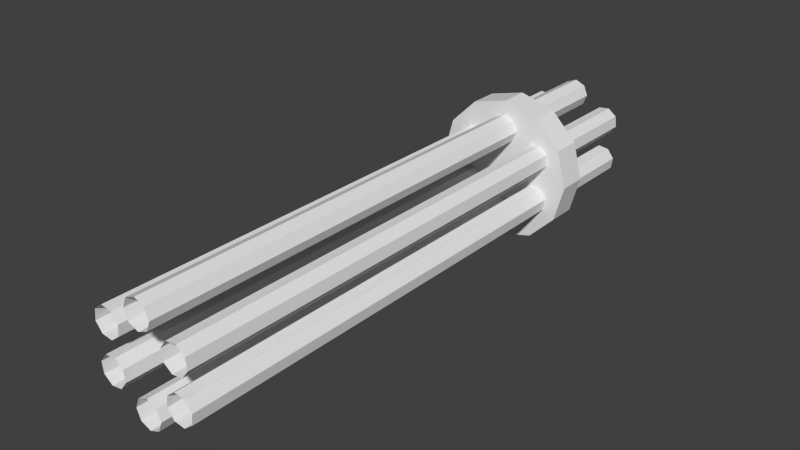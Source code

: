 # Source: UndermountedMiniGun.blend  (saved by Blender 2.71.0; exported with 4.5.12 LTS)
import bpy
from mathutils import Matrix  # noqa: F401  (used for matrix-valued properties, if any)

bpy.ops.wm.read_factory_settings(use_empty=True)
scene = bpy.context.scene
scene.name = 'Scene'

# ---- collections
col_collection_1 = bpy.data.collections.new('Collection 1'); scene.collection.children.link(col_collection_1)

# ---- world
world_world = bpy.data.worlds.new('World'); scene.world = world_world
world_world.color = (0.05088, 0.05088, 0.05088)
world_world.use_sun_shadow = False
world_world.sun_shadow_jitter_overblur = 0.0
world_world.cycles.sampling_method = 'MANUAL'
world_world.cycles.sample_map_resolution = 256

# ---- meshes
me_cylinder_001 = bpy.data.meshes.new('Cylinder.001')
me_cylinder_001.from_pydata([(8.0, 4.0, -1.868e-07), (-32.0, 4.0, -2.936e-06), (8.0, 3.707, 0.7071), (-32.0, 3.707, 0.7071), (8.0, 3.0, 1.0), (-32.0, 3.0, 1.0), (8.0, 2.293, 0.7071), (-32.0, 2.293, 0.7071), (8.0, 2.0, 5.165e-08), (-32.0, 2.0, -2.638e-06), (8.0, 2.293, -0.7071), (-32.0, 2.293, -0.7071), (8.0, 3.0, -1.0), (-32.0, 3.0, -1.0), (8.0, 3.707, -0.7071), (-32.0, 3.707, -0.7071), (-1.0, 5.0, -8.901e-07), (1.0, 5.0, -7.391e-07), (-1.0, 4.33, -2.5), (1.0, 4.33, -2.5), (-1.0, 2.5, -4.33), (1.0, 2.5, -4.33), (-1.0, -8.702e-07, -5.0), (1.0, -1.196e-06, -5.0), (-1.0, -2.5, -4.33), (1.0, -2.5, -4.33), (-1.0, -4.33, -2.5), (1.0, -4.33, -2.5), (-1.0, -5.0, -1.587e-08), (1.0, -5.0, 1.351e-07), (-1.0, -4.33, 2.5), (1.0, -4.33, 2.5), (-1.0, -2.5, 4.33), (1.0, -2.5, 4.33), (-1.0, -1.347e-06, 5.0), (1.0, -1.673e-06, 5.0), (-1.0, 2.5, 4.33), (1.0, 2.5, 4.33), (-1.0, 4.33, 2.5), (1.0, 4.33, 2.5)], [], [(0, 1, 3, 2), (2, 3, 5, 4), (4, 5, 7, 6), (6, 7, 9, 8), (8, 9, 11, 10), (10, 11, 13, 12), (12, 13, 15, 14), (14, 15, 1, 0), (16, 17, 19, 18), (18, 19, 21, 20), (20, 21, 23, 22), (22, 23, 25, 24), (24, 25, 27, 26), (26, 27, 29, 28), (28, 29, 31, 30), (30, 31, 33, 32), (32, 33, 35, 34), (34, 35, 37, 36), (36, 37, 39, 38), (38, 39, 17, 16), (17, 39, 37, 35, 33, 31, 29, 27, 25, 23, 21, 19), (18, 20, 22, 24, 26, 28, 30, 32, 34, 36, 38, 16)])
_uv = me_cylinder_001.uv_layers.new(name='UVMap')
_uv.uv.foreach_set('vector', [0.875, 0.9572, 0.875, 0.01326, 0.8809, 0.01326, 0.8809, 0.9572, 0.8809, 0.9572, 0.8809, 0.01326, 0.8868, 0.01326, 0.8868, 0.9572, 0.8868, 0.9572, 0.8868, 0.01326, 0.8927, 0.01326, 0.8927, 0.9572, 0.8927, 0.9572, 0.8927, 0.01326, 0.8986, 0.01326, 0.8986, 0.9572, 0.8986, 0.9572, 0.8986, 0.01326, 0.9045, 0.01326, 0.9045, 0.9572, 0.8573, 0.9572, 0.8573, 0.01326, 0.8632, 0.01326, 0.8632, 0.9572, 0.8632, 0.9572, 0.8632, 0.01326, 0.8691, 0.01326, 0.8691, 0.9572, 0.8691, 0.9572, 0.8691, 0.01326, 0.875, 0.01326, 0.875, 0.9572, 0.4692, 0.3942, 0.03207, 0.3942, 0.03207, 0.3577, 0.4692, 0.3577, 0.4692, 0.3577, 0.03207, 0.3577, 0.03207, 0.3213, 0.4692, 0.3213, 0.4692, 0.3213, 0.03207, 0.3213, 0.03207, 0.2849, 0.4692, 0.2849, 0.4692, 0.2849, 0.03207, 0.2849, 0.03207, 0.2485, 0.4692, 0.2485, 0.4692, 0.2485, 0.03207, 0.2485, 0.03207, 0.212, 0.4692, 0.212, 0.4692, 0.212, 0.03207, 0.212, 0.03208, 0.1756, 0.4692, 0.1756, 0.4692, 0.6127, 0.03208, 0.6127, 0.03208, 0.5763, 0.4692, 0.5763, 0.4692, 0.5763, 0.03208, 0.5763, 0.03208, 0.5399, 0.4692, 0.5399, 0.4692, 0.5399, 0.03208, 0.5399, 0.03208, 0.5034, 0.4692, 0.5034, 0.4692, 0.5034, 0.03208, 0.5034, 0.03208, 0.467, 0.4692, 0.467, 0.4692, 0.467, 0.03208, 0.467, 0.03208, 0.4306, 0.4692, 0.4306, 0.4692, 0.4306, 0.03208, 0.4306, 0.03207, 0.3942, 0.4692, 0.3942, 0.03207, 0.3942, 0.03208, 0.4306, 0.03208, 0.467, 0.03208, 0.5034, 0.03208, 0.5399, 0.03208, 0.5763, 0.03208, 0.6127, 0.03207, 0.6491, 0.03207, 0.6856, 0.03207, 0.722, 0.03207, 0.7584, 0.03207, 0.3577, 0.4692, 0.7949, 0.4692, 0.7584, 0.4692, 0.722, 0.4692, 0.6856, 0.4692, 0.6491, 0.4692, 0.6127, 0.4692, 0.5763, 0.4692, 0.5399, 0.4692, 0.5034, 0.4692, 0.467, 0.4692, 0.4306, 0.4692, 0.3942])
me_cylinder_001.use_remesh_preserve_volume = False
me_cylinder_001.use_remesh_preserve_attributes = False
me_cylinder_001.use_mirror_vertex_groups = False
me_cylinder_001.update()

# ---- objects
ob_empty = bpy.data.objects.new('Empty', None)
ob_cylinder = bpy.data.objects.new('Cylinder', me_cylinder_001)

# ---- transforms, parenting, visibility, modifiers, constraints
ob_empty.location = (0.0, 0.0, 0.0)
ob_empty.rotation_euler = (0.5236, 1.11e-16, -4.712)
ob_empty.empty_image_offset = (0.0, 0.0)
ob_empty.lineart.crease_threshold = 0.0
ob_cylinder.location = (0.0, 0.0, 0.0)
ob_cylinder.rotation_euler = (1.571, -0.0, -4.712)
ob_cylinder.lineart.crease_threshold = 0.0
_m = ob_cylinder.modifiers.new('Array', 'ARRAY')
_m.count = 6
_m.constant_offset_displace = (0.0, 0.0, 0.0)
_m.use_relative_offset = False
_m.relative_offset_displace = (0.0, 0.0, 0.0)
_m.use_merge_vertices = True
_m.use_merge_vertices_cap = True
_m.use_object_offset = True
_m.offset_object = ob_empty

# ---- collection membership
col_collection_1.objects.link(ob_empty)
col_collection_1.objects.link(ob_cylinder)

# ---- scene / render settings (as saved in the file)
scene.frame_start = 1; scene.frame_end = 250; scene.frame_set(1)
scene.render.engine = 'BLENDER_EEVEE_NEXT'
scene.render.resolution_percentage = 50
scene.render.dither_intensity = 0.0
scene.cycles.use_denoising = False
scene.cycles.samples = 10
scene.cycles.sampling_pattern = 'TABULATED_SOBOL'
scene.cycles.light_sampling_threshold = 0.0
scene.cycles.use_adaptive_sampling = False
scene.cycles.use_light_tree = False
scene.cycles.blur_glossy = 0.0
scene.cycles.volume_bounces = 1
scene.cycles.pixel_filter_type = 'GAUSSIAN'
scene.cycles.sample_clamp_indirect = 0.0
scene.view_settings.view_transform = 'Standard'
bpy.context.view_layer.update()

# ---- added for rendering (the .blend has no active camera and no usable light): camera, sun
cam_auto = bpy.data.cameras.new('AutoCamera')
cam_auto.lens = 50.0
cam_auto.sensor_width = 36.0
cam_auto.clip_end = 1000.0
ob_auto_camera = bpy.data.objects.new('AutoCamera', cam_auto)
scene.collection.objects.link(ob_auto_camera)
ob_auto_camera.location = (39.254, -59.1048, 31.4032)
ob_auto_camera.rotation_euler = (1.09748, -7.21219e-08, 0.694738)
scene.camera = ob_auto_camera
light_auto_sun = bpy.data.lights.new('AutoSun', 'SUN')
light_auto_sun.energy = 3.0
light_auto_sun.angle = 0.0523599
ob_auto_sun = bpy.data.objects.new('AutoSun', light_auto_sun)
scene.collection.objects.link(ob_auto_sun)
ob_auto_sun.rotation_euler = (0.872665, 0.174533, 0.523599)
bpy.context.view_layer.update()
